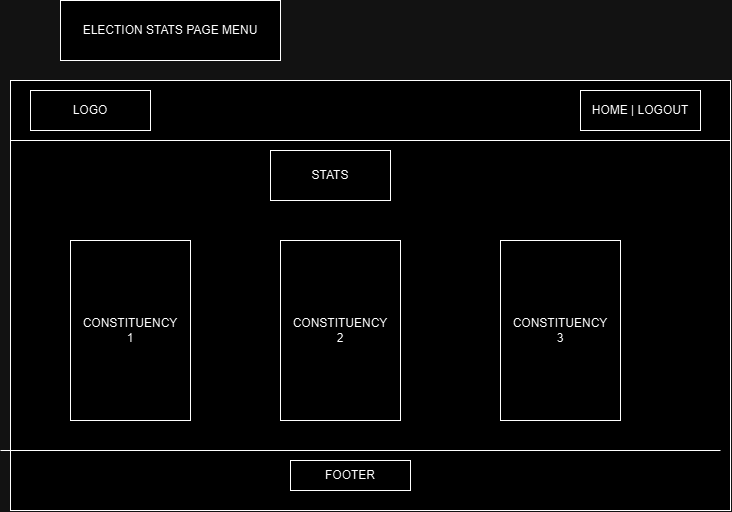

The diagram above was exported from draw.io. Its source (the exported page's mxGraphModel, read from the mxfile embedded in the PNG):
<mxGraphModel dx="2032" dy="-341" grid="1" gridSize="10" guides="1" tooltips="1" connect="1" arrows="1" fold="1" page="1" pageScale="1" pageWidth="827" pageHeight="1169" math="0" shadow="0">
  <root>
    <mxCell id="WIyWlLk6GJQsqaUBKTNV-0" />
    <mxCell id="WIyWlLk6GJQsqaUBKTNV-1" parent="WIyWlLk6GJQsqaUBKTNV-0" />
    <mxCell id="-ey1DNLnYPUIyFeN3tsP-64" value="" style="rounded=0;whiteSpace=wrap;html=1;" vertex="1" parent="WIyWlLk6GJQsqaUBKTNV-1">
      <mxGeometry x="2210" y="2460" width="720" height="430" as="geometry" />
    </mxCell>
    <mxCell id="-ey1DNLnYPUIyFeN3tsP-65" value="" style="endArrow=none;html=1;rounded=0;" edge="1" parent="WIyWlLk6GJQsqaUBKTNV-1" target="-ey1DNLnYPUIyFeN3tsP-64">
      <mxGeometry width="50" height="50" relative="1" as="geometry">
        <mxPoint x="2210" y="2520" as="sourcePoint" />
        <mxPoint x="2260" y="2470" as="targetPoint" />
        <Array as="points">
          <mxPoint x="2930" y="2520" />
        </Array>
      </mxGeometry>
    </mxCell>
    <mxCell id="-ey1DNLnYPUIyFeN3tsP-66" value="FOOTER" style="rounded=0;whiteSpace=wrap;html=1;" vertex="1" parent="WIyWlLk6GJQsqaUBKTNV-1">
      <mxGeometry x="2490" y="2840" width="120" height="30" as="geometry" />
    </mxCell>
    <mxCell id="-ey1DNLnYPUIyFeN3tsP-67" value="" style="endArrow=none;html=1;rounded=0;" edge="1" parent="WIyWlLk6GJQsqaUBKTNV-1">
      <mxGeometry width="50" height="50" relative="1" as="geometry">
        <mxPoint x="2200" y="2830" as="sourcePoint" />
        <mxPoint x="2920" y="2830" as="targetPoint" />
        <Array as="points">
          <mxPoint x="2920" y="2830" />
        </Array>
      </mxGeometry>
    </mxCell>
    <mxCell id="-ey1DNLnYPUIyFeN3tsP-68" value="LOGO" style="rounded=0;whiteSpace=wrap;html=1;" vertex="1" parent="WIyWlLk6GJQsqaUBKTNV-1">
      <mxGeometry x="2230" y="2470" width="120" height="40" as="geometry" />
    </mxCell>
    <mxCell id="-ey1DNLnYPUIyFeN3tsP-69" value="HOME | LOGOUT" style="rounded=0;whiteSpace=wrap;html=1;" vertex="1" parent="WIyWlLk6GJQsqaUBKTNV-1">
      <mxGeometry x="2780" y="2470" width="120" height="40" as="geometry" />
    </mxCell>
    <mxCell id="-ey1DNLnYPUIyFeN3tsP-70" value="CONSTITUENCY&lt;div&gt;2&lt;/div&gt;" style="rounded=0;whiteSpace=wrap;html=1;" vertex="1" parent="WIyWlLk6GJQsqaUBKTNV-1">
      <mxGeometry x="2480" y="2620" width="120" height="180" as="geometry" />
    </mxCell>
    <mxCell id="-ey1DNLnYPUIyFeN3tsP-71" value="CONSTITUENCY&lt;div&gt;1&lt;/div&gt;" style="rounded=0;whiteSpace=wrap;html=1;" vertex="1" parent="WIyWlLk6GJQsqaUBKTNV-1">
      <mxGeometry x="2270" y="2620" width="120" height="180" as="geometry" />
    </mxCell>
    <mxCell id="-ey1DNLnYPUIyFeN3tsP-72" value="CONSTITUENCY&lt;div&gt;3&lt;/div&gt;" style="rounded=0;whiteSpace=wrap;html=1;" vertex="1" parent="WIyWlLk6GJQsqaUBKTNV-1">
      <mxGeometry x="2700" y="2620" width="120" height="180" as="geometry" />
    </mxCell>
    <mxCell id="-ey1DNLnYPUIyFeN3tsP-73" value="STATS" style="rounded=0;whiteSpace=wrap;html=1;" vertex="1" parent="WIyWlLk6GJQsqaUBKTNV-1">
      <mxGeometry x="2470" y="2530" width="120" height="50" as="geometry" />
    </mxCell>
    <mxCell id="-ey1DNLnYPUIyFeN3tsP-74" value="ELECTION STATS PAGE MENU" style="rounded=0;whiteSpace=wrap;html=1;" vertex="1" parent="WIyWlLk6GJQsqaUBKTNV-1">
      <mxGeometry x="2260" y="2380" width="220" height="60" as="geometry" />
    </mxCell>
  </root>
</mxGraphModel>